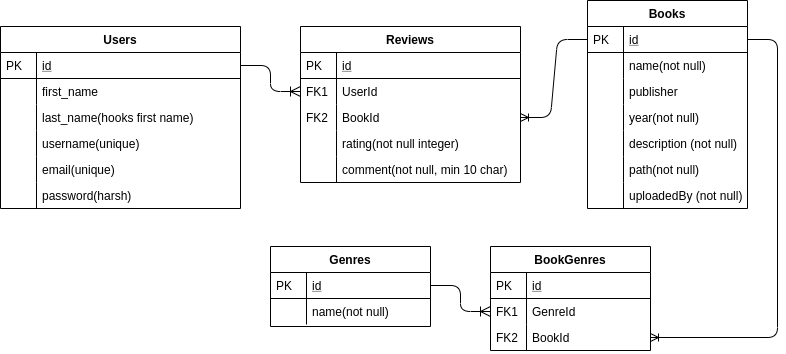

The diagram above was exported from draw.io. Its source (the exported page's mxGraphModel, read from the mxfile embedded in the PNG):
<mxGraphModel dx="825" dy="466" grid="1" gridSize="10" guides="1" tooltips="1" connect="1" arrows="1" fold="1" page="1" pageScale="1" pageWidth="827" pageHeight="1169" math="0" shadow="0">
  <root>
    <mxCell id="WIyWlLk6GJQsqaUBKTNV-0" />
    <mxCell id="WIyWlLk6GJQsqaUBKTNV-1" parent="WIyWlLk6GJQsqaUBKTNV-0" />
    <mxCell id="zkfFHV4jXpPFQw0GAbJ--51" value="Users" style="swimlane;fontStyle=1;childLayout=stackLayout;horizontal=1;startSize=26;horizontalStack=0;resizeParent=1;resizeLast=0;collapsible=1;marginBottom=0;rounded=0;shadow=0;strokeWidth=1;" parent="WIyWlLk6GJQsqaUBKTNV-1" vertex="1">
      <mxGeometry x="80" y="120" width="240" height="182" as="geometry">
        <mxRectangle x="20" y="80" width="160" height="26" as="alternateBounds" />
      </mxGeometry>
    </mxCell>
    <mxCell id="zkfFHV4jXpPFQw0GAbJ--52" value="id" style="shape=partialRectangle;top=0;left=0;right=0;bottom=1;align=left;verticalAlign=top;fillColor=none;spacingLeft=40;spacingRight=4;overflow=hidden;rotatable=0;points=[[0,0.5],[1,0.5]];portConstraint=eastwest;dropTarget=0;rounded=0;shadow=0;strokeWidth=1;fontStyle=4" parent="zkfFHV4jXpPFQw0GAbJ--51" vertex="1">
      <mxGeometry y="26" width="240" height="26" as="geometry" />
    </mxCell>
    <mxCell id="zkfFHV4jXpPFQw0GAbJ--53" value="PK" style="shape=partialRectangle;top=0;left=0;bottom=0;fillColor=none;align=left;verticalAlign=top;spacingLeft=4;spacingRight=4;overflow=hidden;rotatable=0;points=[];portConstraint=eastwest;part=1;" parent="zkfFHV4jXpPFQw0GAbJ--52" vertex="1" connectable="0">
      <mxGeometry width="36" height="26" as="geometry" />
    </mxCell>
    <mxCell id="zkfFHV4jXpPFQw0GAbJ--54" value="first_name" style="shape=partialRectangle;top=0;left=0;right=0;bottom=0;align=left;verticalAlign=top;fillColor=none;spacingLeft=40;spacingRight=4;overflow=hidden;rotatable=0;points=[[0,0.5],[1,0.5]];portConstraint=eastwest;dropTarget=0;rounded=0;shadow=0;strokeWidth=1;" parent="zkfFHV4jXpPFQw0GAbJ--51" vertex="1">
      <mxGeometry y="52" width="240" height="26" as="geometry" />
    </mxCell>
    <mxCell id="zkfFHV4jXpPFQw0GAbJ--55" value="" style="shape=partialRectangle;top=0;left=0;bottom=0;fillColor=none;align=left;verticalAlign=top;spacingLeft=4;spacingRight=4;overflow=hidden;rotatable=0;points=[];portConstraint=eastwest;part=1;" parent="zkfFHV4jXpPFQw0GAbJ--54" vertex="1" connectable="0">
      <mxGeometry width="36" height="26" as="geometry" />
    </mxCell>
    <mxCell id="TcMVK_GSWzzrZRa0JqeY-3" value="last_name(hooks first name)" style="shape=partialRectangle;top=0;left=0;right=0;bottom=0;align=left;verticalAlign=top;fillColor=none;spacingLeft=40;spacingRight=4;overflow=hidden;rotatable=0;points=[[0,0.5],[1,0.5]];portConstraint=eastwest;dropTarget=0;rounded=0;shadow=0;strokeWidth=1;" parent="zkfFHV4jXpPFQw0GAbJ--51" vertex="1">
      <mxGeometry y="78" width="240" height="26" as="geometry" />
    </mxCell>
    <mxCell id="TcMVK_GSWzzrZRa0JqeY-4" value="" style="shape=partialRectangle;top=0;left=0;bottom=0;fillColor=none;align=left;verticalAlign=top;spacingLeft=4;spacingRight=4;overflow=hidden;rotatable=0;points=[];portConstraint=eastwest;part=1;" parent="TcMVK_GSWzzrZRa0JqeY-3" vertex="1" connectable="0">
      <mxGeometry width="36" height="26" as="geometry" />
    </mxCell>
    <mxCell id="TcMVK_GSWzzrZRa0JqeY-5" value="username(unique)" style="shape=partialRectangle;top=0;left=0;right=0;bottom=0;align=left;verticalAlign=top;fillColor=none;spacingLeft=40;spacingRight=4;overflow=hidden;rotatable=0;points=[[0,0.5],[1,0.5]];portConstraint=eastwest;dropTarget=0;rounded=0;shadow=0;strokeWidth=1;" parent="zkfFHV4jXpPFQw0GAbJ--51" vertex="1">
      <mxGeometry y="104" width="240" height="26" as="geometry" />
    </mxCell>
    <mxCell id="TcMVK_GSWzzrZRa0JqeY-6" value="" style="shape=partialRectangle;top=0;left=0;bottom=0;fillColor=none;align=left;verticalAlign=top;spacingLeft=4;spacingRight=4;overflow=hidden;rotatable=0;points=[];portConstraint=eastwest;part=1;" parent="TcMVK_GSWzzrZRa0JqeY-5" vertex="1" connectable="0">
      <mxGeometry width="36" height="26" as="geometry" />
    </mxCell>
    <mxCell id="TcMVK_GSWzzrZRa0JqeY-7" value="email(unique)" style="shape=partialRectangle;top=0;left=0;right=0;bottom=0;align=left;verticalAlign=top;fillColor=none;spacingLeft=40;spacingRight=4;overflow=hidden;rotatable=0;points=[[0,0.5],[1,0.5]];portConstraint=eastwest;dropTarget=0;rounded=0;shadow=0;strokeWidth=1;" parent="zkfFHV4jXpPFQw0GAbJ--51" vertex="1">
      <mxGeometry y="130" width="240" height="26" as="geometry" />
    </mxCell>
    <mxCell id="TcMVK_GSWzzrZRa0JqeY-8" value="" style="shape=partialRectangle;top=0;left=0;bottom=0;fillColor=none;align=left;verticalAlign=top;spacingLeft=4;spacingRight=4;overflow=hidden;rotatable=0;points=[];portConstraint=eastwest;part=1;" parent="TcMVK_GSWzzrZRa0JqeY-7" vertex="1" connectable="0">
      <mxGeometry width="36" height="26" as="geometry" />
    </mxCell>
    <mxCell id="TcMVK_GSWzzrZRa0JqeY-9" value="password(harsh)" style="shape=partialRectangle;top=0;left=0;right=0;bottom=0;align=left;verticalAlign=top;fillColor=none;spacingLeft=40;spacingRight=4;overflow=hidden;rotatable=0;points=[[0,0.5],[1,0.5]];portConstraint=eastwest;dropTarget=0;rounded=0;shadow=0;strokeWidth=1;" parent="zkfFHV4jXpPFQw0GAbJ--51" vertex="1">
      <mxGeometry y="156" width="240" height="26" as="geometry" />
    </mxCell>
    <mxCell id="TcMVK_GSWzzrZRa0JqeY-10" value="" style="shape=partialRectangle;top=0;left=0;bottom=0;fillColor=none;align=left;verticalAlign=top;spacingLeft=4;spacingRight=4;overflow=hidden;rotatable=0;points=[];portConstraint=eastwest;part=1;" parent="TcMVK_GSWzzrZRa0JqeY-9" vertex="1" connectable="0">
      <mxGeometry width="36" height="26" as="geometry" />
    </mxCell>
    <mxCell id="zkfFHV4jXpPFQw0GAbJ--56" value="Reviews" style="swimlane;fontStyle=1;childLayout=stackLayout;horizontal=1;startSize=26;horizontalStack=0;resizeParent=1;resizeLast=0;collapsible=1;marginBottom=0;rounded=0;shadow=0;strokeWidth=1;" parent="WIyWlLk6GJQsqaUBKTNV-1" vertex="1">
      <mxGeometry x="380" y="120" width="220" height="156" as="geometry">
        <mxRectangle x="260" y="80" width="160" height="26" as="alternateBounds" />
      </mxGeometry>
    </mxCell>
    <mxCell id="zkfFHV4jXpPFQw0GAbJ--57" value="id" style="shape=partialRectangle;top=0;left=0;right=0;bottom=1;align=left;verticalAlign=top;fillColor=none;spacingLeft=40;spacingRight=4;overflow=hidden;rotatable=0;points=[[0,0.5],[1,0.5]];portConstraint=eastwest;dropTarget=0;rounded=0;shadow=0;strokeWidth=1;fontStyle=4" parent="zkfFHV4jXpPFQw0GAbJ--56" vertex="1">
      <mxGeometry y="26" width="220" height="26" as="geometry" />
    </mxCell>
    <mxCell id="zkfFHV4jXpPFQw0GAbJ--58" value="PK" style="shape=partialRectangle;top=0;left=0;bottom=0;fillColor=none;align=left;verticalAlign=top;spacingLeft=4;spacingRight=4;overflow=hidden;rotatable=0;points=[];portConstraint=eastwest;part=1;" parent="zkfFHV4jXpPFQw0GAbJ--57" vertex="1" connectable="0">
      <mxGeometry width="36" height="26" as="geometry" />
    </mxCell>
    <mxCell id="zkfFHV4jXpPFQw0GAbJ--59" value="UserId" style="shape=partialRectangle;top=0;left=0;right=0;bottom=0;align=left;verticalAlign=top;fillColor=none;spacingLeft=40;spacingRight=4;overflow=hidden;rotatable=0;points=[[0,0.5],[1,0.5]];portConstraint=eastwest;dropTarget=0;rounded=0;shadow=0;strokeWidth=1;" parent="zkfFHV4jXpPFQw0GAbJ--56" vertex="1">
      <mxGeometry y="52" width="220" height="26" as="geometry" />
    </mxCell>
    <mxCell id="zkfFHV4jXpPFQw0GAbJ--60" value="FK1" style="shape=partialRectangle;top=0;left=0;bottom=0;fillColor=none;align=left;verticalAlign=top;spacingLeft=4;spacingRight=4;overflow=hidden;rotatable=0;points=[];portConstraint=eastwest;part=1;" parent="zkfFHV4jXpPFQw0GAbJ--59" vertex="1" connectable="0">
      <mxGeometry width="36" height="26" as="geometry" />
    </mxCell>
    <mxCell id="TcMVK_GSWzzrZRa0JqeY-13" value="BookId" style="shape=partialRectangle;top=0;left=0;right=0;bottom=0;align=left;verticalAlign=top;fillColor=none;spacingLeft=40;spacingRight=4;overflow=hidden;rotatable=0;points=[[0,0.5],[1,0.5]];portConstraint=eastwest;dropTarget=0;rounded=0;shadow=0;strokeWidth=1;" parent="zkfFHV4jXpPFQw0GAbJ--56" vertex="1">
      <mxGeometry y="78" width="220" height="26" as="geometry" />
    </mxCell>
    <mxCell id="TcMVK_GSWzzrZRa0JqeY-14" value="FK2" style="shape=partialRectangle;top=0;left=0;bottom=0;fillColor=none;align=left;verticalAlign=top;spacingLeft=4;spacingRight=4;overflow=hidden;rotatable=0;points=[];portConstraint=eastwest;part=1;" parent="TcMVK_GSWzzrZRa0JqeY-13" vertex="1" connectable="0">
      <mxGeometry width="36" height="26" as="geometry" />
    </mxCell>
    <mxCell id="zkfFHV4jXpPFQw0GAbJ--61" value="rating(not null integer)" style="shape=partialRectangle;top=0;left=0;right=0;bottom=0;align=left;verticalAlign=top;fillColor=none;spacingLeft=40;spacingRight=4;overflow=hidden;rotatable=0;points=[[0,0.5],[1,0.5]];portConstraint=eastwest;dropTarget=0;rounded=0;shadow=0;strokeWidth=1;" parent="zkfFHV4jXpPFQw0GAbJ--56" vertex="1">
      <mxGeometry y="104" width="220" height="26" as="geometry" />
    </mxCell>
    <mxCell id="zkfFHV4jXpPFQw0GAbJ--62" value="" style="shape=partialRectangle;top=0;left=0;bottom=0;fillColor=none;align=left;verticalAlign=top;spacingLeft=4;spacingRight=4;overflow=hidden;rotatable=0;points=[];portConstraint=eastwest;part=1;" parent="zkfFHV4jXpPFQw0GAbJ--61" vertex="1" connectable="0">
      <mxGeometry width="36" height="26" as="geometry" />
    </mxCell>
    <mxCell id="TcMVK_GSWzzrZRa0JqeY-17" value="comment(not null, min 10 char)" style="shape=partialRectangle;top=0;left=0;right=0;bottom=0;align=left;verticalAlign=top;fillColor=none;spacingLeft=40;spacingRight=4;overflow=hidden;rotatable=0;points=[[0,0.5],[1,0.5]];portConstraint=eastwest;dropTarget=0;rounded=0;shadow=0;strokeWidth=1;" parent="zkfFHV4jXpPFQw0GAbJ--56" vertex="1">
      <mxGeometry y="130" width="220" height="26" as="geometry" />
    </mxCell>
    <mxCell id="TcMVK_GSWzzrZRa0JqeY-18" value="" style="shape=partialRectangle;top=0;left=0;bottom=0;fillColor=none;align=left;verticalAlign=top;spacingLeft=4;spacingRight=4;overflow=hidden;rotatable=0;points=[];portConstraint=eastwest;part=1;" parent="TcMVK_GSWzzrZRa0JqeY-17" vertex="1" connectable="0">
      <mxGeometry width="36" height="26" as="geometry" />
    </mxCell>
    <mxCell id="zkfFHV4jXpPFQw0GAbJ--63" value="" style="edgeStyle=orthogonalEdgeStyle;endArrow=ERoneToMany;startArrow=none;shadow=0;strokeWidth=1;endSize=8;startSize=8;endFill=0;startFill=0;" parent="WIyWlLk6GJQsqaUBKTNV-1" source="zkfFHV4jXpPFQw0GAbJ--52" target="zkfFHV4jXpPFQw0GAbJ--59" edge="1">
      <mxGeometry width="100" height="100" relative="1" as="geometry">
        <mxPoint x="310" y="390" as="sourcePoint" />
        <mxPoint x="410" y="290" as="targetPoint" />
      </mxGeometry>
    </mxCell>
    <mxCell id="TcMVK_GSWzzrZRa0JqeY-19" value="" style="edgeStyle=entityRelationEdgeStyle;fontSize=12;html=1;endArrow=ERoneToMany;" parent="WIyWlLk6GJQsqaUBKTNV-1" source="zkfFHV4jXpPFQw0GAbJ--65" target="TcMVK_GSWzzrZRa0JqeY-13" edge="1">
      <mxGeometry width="100" height="100" relative="1" as="geometry">
        <mxPoint x="360" y="290" as="sourcePoint" />
        <mxPoint x="570" y="211" as="targetPoint" />
      </mxGeometry>
    </mxCell>
    <mxCell id="TcMVK_GSWzzrZRa0JqeY-24" value="Genres" style="swimlane;fontStyle=1;childLayout=stackLayout;horizontal=1;startSize=26;horizontalStack=0;resizeParent=1;resizeLast=0;collapsible=1;marginBottom=0;rounded=0;shadow=0;strokeWidth=1;" parent="WIyWlLk6GJQsqaUBKTNV-1" vertex="1">
      <mxGeometry x="350" y="340" width="160" height="80" as="geometry">
        <mxRectangle x="260" y="270" width="160" height="26" as="alternateBounds" />
      </mxGeometry>
    </mxCell>
    <mxCell id="TcMVK_GSWzzrZRa0JqeY-25" value="id" style="shape=partialRectangle;top=0;left=0;right=0;bottom=1;align=left;verticalAlign=top;fillColor=none;spacingLeft=40;spacingRight=4;overflow=hidden;rotatable=0;points=[[0,0.5],[1,0.5]];portConstraint=eastwest;dropTarget=0;rounded=0;shadow=0;strokeWidth=1;fontStyle=4" parent="TcMVK_GSWzzrZRa0JqeY-24" vertex="1">
      <mxGeometry y="26" width="160" height="26" as="geometry" />
    </mxCell>
    <mxCell id="TcMVK_GSWzzrZRa0JqeY-26" value="PK" style="shape=partialRectangle;top=0;left=0;bottom=0;fillColor=none;align=left;verticalAlign=top;spacingLeft=4;spacingRight=4;overflow=hidden;rotatable=0;points=[];portConstraint=eastwest;part=1;" parent="TcMVK_GSWzzrZRa0JqeY-25" vertex="1" connectable="0">
      <mxGeometry width="36" height="26" as="geometry" />
    </mxCell>
    <mxCell id="TcMVK_GSWzzrZRa0JqeY-27" value="name(not null)" style="shape=partialRectangle;top=0;left=0;right=0;bottom=0;align=left;verticalAlign=top;fillColor=none;spacingLeft=40;spacingRight=4;overflow=hidden;rotatable=0;points=[[0,0.5],[1,0.5]];portConstraint=eastwest;dropTarget=0;rounded=0;shadow=0;strokeWidth=1;" parent="TcMVK_GSWzzrZRa0JqeY-24" vertex="1">
      <mxGeometry y="52" width="160" height="26" as="geometry" />
    </mxCell>
    <mxCell id="TcMVK_GSWzzrZRa0JqeY-28" value="" style="shape=partialRectangle;top=0;left=0;bottom=0;fillColor=none;align=left;verticalAlign=top;spacingLeft=4;spacingRight=4;overflow=hidden;rotatable=0;points=[];portConstraint=eastwest;part=1;" parent="TcMVK_GSWzzrZRa0JqeY-27" vertex="1" connectable="0">
      <mxGeometry width="36" height="26" as="geometry" />
    </mxCell>
    <mxCell id="TcMVK_GSWzzrZRa0JqeY-35" value="BookGenres" style="swimlane;fontStyle=1;childLayout=stackLayout;horizontal=1;startSize=26;horizontalStack=0;resizeParent=1;resizeLast=0;collapsible=1;marginBottom=0;rounded=0;shadow=0;strokeWidth=1;" parent="WIyWlLk6GJQsqaUBKTNV-1" vertex="1">
      <mxGeometry x="570" y="340" width="160" height="104" as="geometry">
        <mxRectangle x="260" y="80" width="160" height="26" as="alternateBounds" />
      </mxGeometry>
    </mxCell>
    <mxCell id="TcMVK_GSWzzrZRa0JqeY-36" value="id" style="shape=partialRectangle;top=0;left=0;right=0;bottom=1;align=left;verticalAlign=top;fillColor=none;spacingLeft=40;spacingRight=4;overflow=hidden;rotatable=0;points=[[0,0.5],[1,0.5]];portConstraint=eastwest;dropTarget=0;rounded=0;shadow=0;strokeWidth=1;fontStyle=4" parent="TcMVK_GSWzzrZRa0JqeY-35" vertex="1">
      <mxGeometry y="26" width="160" height="26" as="geometry" />
    </mxCell>
    <mxCell id="TcMVK_GSWzzrZRa0JqeY-37" value="PK" style="shape=partialRectangle;top=0;left=0;bottom=0;fillColor=none;align=left;verticalAlign=top;spacingLeft=4;spacingRight=4;overflow=hidden;rotatable=0;points=[];portConstraint=eastwest;part=1;" parent="TcMVK_GSWzzrZRa0JqeY-36" vertex="1" connectable="0">
      <mxGeometry width="36" height="26" as="geometry" />
    </mxCell>
    <mxCell id="TcMVK_GSWzzrZRa0JqeY-38" value="GenreId" style="shape=partialRectangle;top=0;left=0;right=0;bottom=0;align=left;verticalAlign=top;fillColor=none;spacingLeft=40;spacingRight=4;overflow=hidden;rotatable=0;points=[[0,0.5],[1,0.5]];portConstraint=eastwest;dropTarget=0;rounded=0;shadow=0;strokeWidth=1;" parent="TcMVK_GSWzzrZRa0JqeY-35" vertex="1">
      <mxGeometry y="52" width="160" height="26" as="geometry" />
    </mxCell>
    <mxCell id="TcMVK_GSWzzrZRa0JqeY-39" value="FK1" style="shape=partialRectangle;top=0;left=0;bottom=0;fillColor=none;align=left;verticalAlign=top;spacingLeft=4;spacingRight=4;overflow=hidden;rotatable=0;points=[];portConstraint=eastwest;part=1;" parent="TcMVK_GSWzzrZRa0JqeY-38" vertex="1" connectable="0">
      <mxGeometry width="36" height="26" as="geometry" />
    </mxCell>
    <mxCell id="TcMVK_GSWzzrZRa0JqeY-40" value="BookId" style="shape=partialRectangle;top=0;left=0;right=0;bottom=0;align=left;verticalAlign=top;fillColor=none;spacingLeft=40;spacingRight=4;overflow=hidden;rotatable=0;points=[[0,0.5],[1,0.5]];portConstraint=eastwest;dropTarget=0;rounded=0;shadow=0;strokeWidth=1;" parent="TcMVK_GSWzzrZRa0JqeY-35" vertex="1">
      <mxGeometry y="78" width="160" height="26" as="geometry" />
    </mxCell>
    <mxCell id="TcMVK_GSWzzrZRa0JqeY-41" value="FK2" style="shape=partialRectangle;top=0;left=0;bottom=0;fillColor=none;align=left;verticalAlign=top;spacingLeft=4;spacingRight=4;overflow=hidden;rotatable=0;points=[];portConstraint=eastwest;part=1;" parent="TcMVK_GSWzzrZRa0JqeY-40" vertex="1" connectable="0">
      <mxGeometry width="36" height="26" as="geometry" />
    </mxCell>
    <mxCell id="TcMVK_GSWzzrZRa0JqeY-46" value="" style="edgeStyle=entityRelationEdgeStyle;fontSize=12;html=1;endArrow=ERoneToMany;" parent="WIyWlLk6GJQsqaUBKTNV-1" source="zkfFHV4jXpPFQw0GAbJ--65" target="TcMVK_GSWzzrZRa0JqeY-40" edge="1">
      <mxGeometry width="100" height="100" relative="1" as="geometry">
        <mxPoint x="630" y="179" as="sourcePoint" />
        <mxPoint x="570" y="221" as="targetPoint" />
      </mxGeometry>
    </mxCell>
    <mxCell id="TcMVK_GSWzzrZRa0JqeY-47" value="" style="edgeStyle=orthogonalEdgeStyle;endArrow=ERoneToMany;startArrow=none;shadow=0;strokeWidth=1;endSize=8;startSize=8;endFill=0;startFill=0;" parent="WIyWlLk6GJQsqaUBKTNV-1" source="TcMVK_GSWzzrZRa0JqeY-25" target="TcMVK_GSWzzrZRa0JqeY-38" edge="1">
      <mxGeometry width="100" height="100" relative="1" as="geometry">
        <mxPoint x="344" y="200" as="sourcePoint" />
        <mxPoint x="424" y="200" as="targetPoint" />
      </mxGeometry>
    </mxCell>
    <mxCell id="zkfFHV4jXpPFQw0GAbJ--64" value="Books" style="swimlane;fontStyle=1;childLayout=stackLayout;horizontal=1;startSize=26;horizontalStack=0;resizeParent=1;resizeLast=0;collapsible=1;marginBottom=0;rounded=0;shadow=0;strokeWidth=1;" parent="WIyWlLk6GJQsqaUBKTNV-1" vertex="1">
      <mxGeometry x="667" y="94" width="160" height="208" as="geometry">
        <mxRectangle x="260" y="270" width="160" height="26" as="alternateBounds" />
      </mxGeometry>
    </mxCell>
    <mxCell id="zkfFHV4jXpPFQw0GAbJ--65" value="id" style="shape=partialRectangle;top=0;left=0;right=0;bottom=1;align=left;verticalAlign=top;fillColor=none;spacingLeft=40;spacingRight=4;overflow=hidden;rotatable=0;points=[[0,0.5],[1,0.5]];portConstraint=eastwest;dropTarget=0;rounded=0;shadow=0;strokeWidth=1;fontStyle=4" parent="zkfFHV4jXpPFQw0GAbJ--64" vertex="1">
      <mxGeometry y="26" width="160" height="26" as="geometry" />
    </mxCell>
    <mxCell id="zkfFHV4jXpPFQw0GAbJ--66" value="PK" style="shape=partialRectangle;top=0;left=0;bottom=0;fillColor=none;align=left;verticalAlign=top;spacingLeft=4;spacingRight=4;overflow=hidden;rotatable=0;points=[];portConstraint=eastwest;part=1;" parent="zkfFHV4jXpPFQw0GAbJ--65" vertex="1" connectable="0">
      <mxGeometry width="36" height="26" as="geometry" />
    </mxCell>
    <mxCell id="zkfFHV4jXpPFQw0GAbJ--69" value="name(not null)" style="shape=partialRectangle;top=0;left=0;right=0;bottom=0;align=left;verticalAlign=top;fillColor=none;spacingLeft=40;spacingRight=4;overflow=hidden;rotatable=0;points=[[0,0.5],[1,0.5]];portConstraint=eastwest;dropTarget=0;rounded=0;shadow=0;strokeWidth=1;" parent="zkfFHV4jXpPFQw0GAbJ--64" vertex="1">
      <mxGeometry y="52" width="160" height="26" as="geometry" />
    </mxCell>
    <mxCell id="zkfFHV4jXpPFQw0GAbJ--70" value="" style="shape=partialRectangle;top=0;left=0;bottom=0;fillColor=none;align=left;verticalAlign=top;spacingLeft=4;spacingRight=4;overflow=hidden;rotatable=0;points=[];portConstraint=eastwest;part=1;" parent="zkfFHV4jXpPFQw0GAbJ--69" vertex="1" connectable="0">
      <mxGeometry width="36" height="26" as="geometry" />
    </mxCell>
    <mxCell id="TcMVK_GSWzzrZRa0JqeY-11" value="publisher" style="shape=partialRectangle;top=0;left=0;right=0;bottom=0;align=left;verticalAlign=top;fillColor=none;spacingLeft=40;spacingRight=4;overflow=hidden;rotatable=0;points=[[0,0.5],[1,0.5]];portConstraint=eastwest;dropTarget=0;rounded=0;shadow=0;strokeWidth=1;" parent="zkfFHV4jXpPFQw0GAbJ--64" vertex="1">
      <mxGeometry y="78" width="160" height="26" as="geometry" />
    </mxCell>
    <mxCell id="TcMVK_GSWzzrZRa0JqeY-12" value="" style="shape=partialRectangle;top=0;left=0;bottom=0;fillColor=none;align=left;verticalAlign=top;spacingLeft=4;spacingRight=4;overflow=hidden;rotatable=0;points=[];portConstraint=eastwest;part=1;" parent="TcMVK_GSWzzrZRa0JqeY-11" vertex="1" connectable="0">
      <mxGeometry width="36" height="26" as="geometry" />
    </mxCell>
    <mxCell id="TcMVK_GSWzzrZRa0JqeY-20" value="year(not null)" style="shape=partialRectangle;top=0;left=0;right=0;bottom=0;align=left;verticalAlign=top;fillColor=none;spacingLeft=40;spacingRight=4;overflow=hidden;rotatable=0;points=[[0,0.5],[1,0.5]];portConstraint=eastwest;dropTarget=0;rounded=0;shadow=0;strokeWidth=1;" parent="zkfFHV4jXpPFQw0GAbJ--64" vertex="1">
      <mxGeometry y="104" width="160" height="26" as="geometry" />
    </mxCell>
    <mxCell id="TcMVK_GSWzzrZRa0JqeY-21" value="" style="shape=partialRectangle;top=0;left=0;bottom=0;fillColor=none;align=left;verticalAlign=top;spacingLeft=4;spacingRight=4;overflow=hidden;rotatable=0;points=[];portConstraint=eastwest;part=1;" parent="TcMVK_GSWzzrZRa0JqeY-20" vertex="1" connectable="0">
      <mxGeometry width="36" height="26" as="geometry" />
    </mxCell>
    <mxCell id="TcMVK_GSWzzrZRa0JqeY-22" value="description (not null)&#10;" style="shape=partialRectangle;top=0;left=0;right=0;bottom=0;align=left;verticalAlign=top;fillColor=none;spacingLeft=40;spacingRight=4;overflow=hidden;rotatable=0;points=[[0,0.5],[1,0.5]];portConstraint=eastwest;dropTarget=0;rounded=0;shadow=0;strokeWidth=1;" parent="zkfFHV4jXpPFQw0GAbJ--64" vertex="1">
      <mxGeometry y="130" width="160" height="26" as="geometry" />
    </mxCell>
    <mxCell id="TcMVK_GSWzzrZRa0JqeY-23" value="" style="shape=partialRectangle;top=0;left=0;bottom=0;fillColor=none;align=left;verticalAlign=top;spacingLeft=4;spacingRight=4;overflow=hidden;rotatable=0;points=[];portConstraint=eastwest;part=1;" parent="TcMVK_GSWzzrZRa0JqeY-22" vertex="1" connectable="0">
      <mxGeometry width="36" height="26" as="geometry" />
    </mxCell>
    <mxCell id="TcMVK_GSWzzrZRa0JqeY-48" value="path(not null)" style="shape=partialRectangle;top=0;left=0;right=0;bottom=0;align=left;verticalAlign=top;fillColor=none;spacingLeft=40;spacingRight=4;overflow=hidden;rotatable=0;points=[[0,0.5],[1,0.5]];portConstraint=eastwest;dropTarget=0;rounded=0;shadow=0;strokeWidth=1;" parent="zkfFHV4jXpPFQw0GAbJ--64" vertex="1">
      <mxGeometry y="156" width="160" height="26" as="geometry" />
    </mxCell>
    <mxCell id="TcMVK_GSWzzrZRa0JqeY-49" value="" style="shape=partialRectangle;top=0;left=0;bottom=0;fillColor=none;align=left;verticalAlign=top;spacingLeft=4;spacingRight=4;overflow=hidden;rotatable=0;points=[];portConstraint=eastwest;part=1;" parent="TcMVK_GSWzzrZRa0JqeY-48" vertex="1" connectable="0">
      <mxGeometry width="36" height="26" as="geometry" />
    </mxCell>
    <mxCell id="TcMVK_GSWzzrZRa0JqeY-50" value="uploadedBy (not null)" style="shape=partialRectangle;top=0;left=0;right=0;bottom=0;align=left;verticalAlign=top;fillColor=none;spacingLeft=40;spacingRight=4;overflow=hidden;rotatable=0;points=[[0,0.5],[1,0.5]];portConstraint=eastwest;dropTarget=0;rounded=0;shadow=0;strokeWidth=1;" parent="zkfFHV4jXpPFQw0GAbJ--64" vertex="1">
      <mxGeometry y="182" width="160" height="26" as="geometry" />
    </mxCell>
    <mxCell id="TcMVK_GSWzzrZRa0JqeY-51" value="" style="shape=partialRectangle;top=0;left=0;bottom=0;fillColor=none;align=left;verticalAlign=top;spacingLeft=4;spacingRight=4;overflow=hidden;rotatable=0;points=[];portConstraint=eastwest;part=1;" parent="TcMVK_GSWzzrZRa0JqeY-50" vertex="1" connectable="0">
      <mxGeometry width="36" height="26" as="geometry" />
    </mxCell>
  </root>
</mxGraphModel>